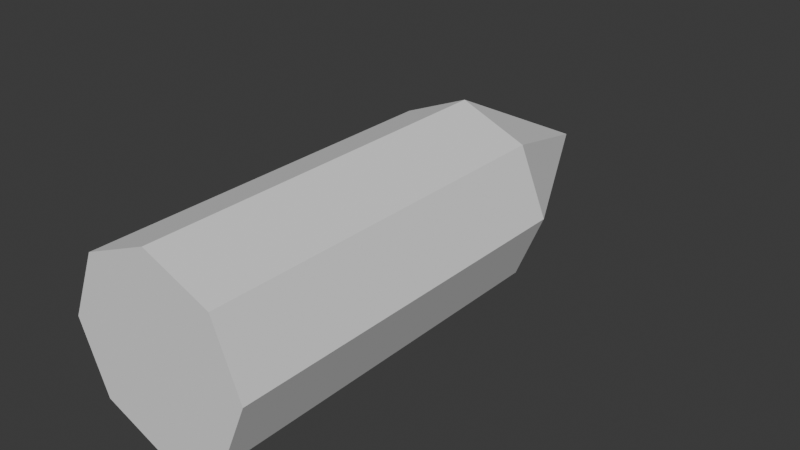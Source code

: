 # Source: BulletV1.blend  (saved by Blender 4.1.24; exported with 4.5.12 LTS)
import bpy
from mathutils import Matrix  # noqa: F401  (used for matrix-valued properties, if any)

bpy.ops.wm.read_factory_settings(use_empty=True)
scene = bpy.context.scene
scene.name = 'Scene'

# ---- world
world_world = bpy.data.worlds.new('World'); scene.world = world_world
world_world.use_nodes = True; world_world.node_tree.nodes.clear()
_N = world_world.node_tree.nodes; _L = world_world.node_tree.links
n0 = _N.new('ShaderNodeOutputWorld'); n0.name = 'World Output'; n0.location = (300, 300)
n1 = _N.new('ShaderNodeBackground'); n1.name = 'Background'; n1.location = (10, 300)
n1.inputs[0].default_value = (0.05088, 0.05088, 0.05088, 1.0)
_L.new(n1.outputs[0], n0.inputs[0])
n0.is_active_output = True
world_world.color = (0.05088, 0.05088, 0.05088)
world_world.use_sun_shadow = False
world_world.sun_shadow_jitter_overblur = 0.0

# ---- meshes
me_cylinder_001 = bpy.data.meshes.new('Cylinder.001')
me_cylinder_001.from_pydata([(-0.25, -1.093e-08, 2.186e-08), (-0.1768, -1.545e-08, -0.1768), (4.777e-16, -1.093e-08, -0.25), (-4.371e-08, 1.0, -0.25), (0.1768, 1.776e-15, -0.1768), (0.25, 1.093e-08, 2.186e-08), (0.1768, 1.545e-08, 0.1768), (-4.777e-16, 1.093e-08, 0.25), (-0.1768, 8.882e-16, 0.1768), (-0.1768, 1.0, 0.1768), (-0.25, 1.0, 1.093e-08), (-0.1768, 1.0, -0.1768), (0.1768, 1.0, -0.1768), (0.25, 1.0, 1.093e-08), (0.1768, 1.0, 0.1768), (-4.371e-08, 1.0, 0.25), (-6.557e-08, 1.5, -1.093e-08)], [], [(0, 10, 11, 1), (1, 11, 3, 2), (2, 3, 12, 4), (4, 12, 13, 5), (5, 13, 14, 6), (6, 14, 15, 7), (11, 10, 9, 15, 14, 13, 12, 3), (7, 15, 9, 8), (8, 9, 10, 0), (0, 1, 2, 4, 5, 6, 7, 8), (10, 16, 11), (11, 16, 3), (3, 16, 12), (12, 16, 13), (13, 16, 14), (14, 16, 15), (15, 16, 9), (9, 16, 10)])
_uv = me_cylinder_001.uv_layers.new(name='UVMap')
_uv.uv.foreach_set('vector', [1.0, 0.5, 1.0, 1.0, 0.875, 1.0, 0.875, 0.5, 0.875, 0.5, 0.875, 1.0, 0.75, 1.0, 0.75, 0.5, 0.75, 0.5, 0.75, 1.0, 0.625, 1.0, 0.625, 0.5, 0.625, 0.5, 0.625, 1.0, 0.5, 1.0, 0.5, 0.5, 0.5, 0.5, 0.5, 1.0, 0.375, 1.0, 0.375, 0.5, 0.375, 0.5, 0.375, 1.0, 0.25, 1.0, 0.25, 0.5, 0.4197, 0.4197, 0.25, 0.49, 0.08029, 0.4197, 0.01, 0.25, 0.08029, 0.08029, 0.25, 0.01, 0.4197, 0.08029, 0.49, 0.25, 0.25, 0.5, 0.25, 1.0, 0.125, 1.0, 0.125, 0.5, 0.125, 0.5, 0.125, 1.0, 0.0, 1.0, 0.0, 0.5, 0.75, 0.49, 0.9197, 0.4197, 0.99, 0.25, 0.9197, 0.08029, 0.75, 0.01, 0.5803, 0.08029, 0.51, 0.25, 0.5803, 0.4197, 0.25, 0.49, 0.25, 0.25, 0.4197, 0.4197, 0.4197, 0.4197, 0.25, 0.25, 0.49, 0.25, 0.49, 0.25, 0.25, 0.25, 0.4197, 0.08029, 0.4197, 0.08029, 0.25, 0.25, 0.25, 0.01, 0.25, 0.01, 0.25, 0.25, 0.08029, 0.08029, 0.08029, 0.08029, 0.25, 0.25, 0.01, 0.25, 0.01, 0.25, 0.25, 0.25, 0.08029, 0.4197, 0.08029, 0.4197, 0.25, 0.25, 0.25, 0.49])
me_cylinder_001.update()

# ---- objects
ob_bullet_convcol = bpy.data.objects.new('Bullet-convcol', me_cylinder_001)

# ---- transforms, parenting, visibility, modifiers, constraints
ob_bullet_convcol.location = (0.0, 0.0, 0.0)

# ---- collection membership
scene.collection.objects.link(ob_bullet_convcol)

# ---- scene / render settings (as saved in the file)
scene.frame_start = 1; scene.frame_end = 250; scene.frame_set(1)
scene.render.engine = 'BLENDER_EEVEE_NEXT'
scene.cycles.sampling_pattern = 'TABULATED_SOBOL'
scene.eevee.ray_tracing_options.trace_max_roughness = 0.0
bpy.context.view_layer.update()

# ---- added for rendering (the .blend has no active camera and no usable light): camera, sun
cam_auto = bpy.data.cameras.new('AutoCamera')
cam_auto.lens = 50.0
cam_auto.sensor_width = 36.0
cam_auto.clip_end = 1000.0
ob_auto_camera = bpy.data.objects.new('AutoCamera', cam_auto)
scene.collection.objects.link(ob_auto_camera)
ob_auto_camera.location = (1.53431, -1.09117, 1.22745)
ob_auto_camera.rotation_euler = (1.09748, -7.21219e-08, 0.694738)
scene.camera = ob_auto_camera
light_auto_sun = bpy.data.lights.new('AutoSun', 'SUN')
light_auto_sun.energy = 3.0
light_auto_sun.angle = 0.0523599
ob_auto_sun = bpy.data.objects.new('AutoSun', light_auto_sun)
scene.collection.objects.link(ob_auto_sun)
ob_auto_sun.rotation_euler = (0.872665, 0.174533, 0.523599)
bpy.context.view_layer.update()
